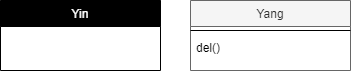

The diagram above was exported from draw.io. Its source (the exported page's mxGraphModel, read from the mxfile embedded in the PNG):
<mxGraphModel dx="868" dy="450" grid="1" gridSize="10" guides="1" tooltips="1" connect="1" arrows="1" fold="1" page="1" pageScale="1" pageWidth="827" pageHeight="1169" math="0" shadow="0">
  <root>
    <mxCell id="WIyWlLk6GJQsqaUBKTNV-0" />
    <mxCell id="WIyWlLk6GJQsqaUBKTNV-1" parent="WIyWlLk6GJQsqaUBKTNV-0" />
    <mxCell id="zkfFHV4jXpPFQw0GAbJ--13" value="Yin" style="swimlane;fontStyle=0;align=center;verticalAlign=top;childLayout=stackLayout;horizontal=1;startSize=26;horizontalStack=0;resizeParent=1;resizeLast=0;collapsible=1;marginBottom=0;rounded=0;shadow=0;strokeWidth=1;fillColor=#000000;fontColor=#FFFFFF;" parent="WIyWlLk6GJQsqaUBKTNV-1" vertex="1">
      <mxGeometry x="330" y="360" width="160" height="70" as="geometry">
        <mxRectangle x="340" y="380" width="170" height="26" as="alternateBounds" />
      </mxGeometry>
    </mxCell>
    <mxCell id="X8M6SHU5E28pYee4inop-0" value="Yang" style="swimlane;fontStyle=0;align=center;verticalAlign=top;childLayout=stackLayout;horizontal=1;startSize=26;horizontalStack=0;resizeParent=1;resizeLast=0;collapsible=1;marginBottom=0;rounded=0;shadow=0;strokeWidth=1;fillColor=#f5f5f5;fontColor=#333333;strokeColor=#666666;" vertex="1" parent="WIyWlLk6GJQsqaUBKTNV-1">
      <mxGeometry x="520" y="360" width="160" height="70" as="geometry">
        <mxRectangle x="340" y="380" width="170" height="26" as="alternateBounds" />
      </mxGeometry>
    </mxCell>
    <mxCell id="X8M6SHU5E28pYee4inop-2" value="" style="line;html=1;strokeWidth=1;align=left;verticalAlign=middle;spacingTop=-1;spacingLeft=3;spacingRight=3;rotatable=0;labelPosition=right;points=[];portConstraint=eastwest;" vertex="1" parent="X8M6SHU5E28pYee4inop-0">
      <mxGeometry y="26" width="160" height="8" as="geometry" />
    </mxCell>
    <mxCell id="X8M6SHU5E28pYee4inop-1" value="del()" style="text;align=left;verticalAlign=top;spacingLeft=4;spacingRight=4;overflow=hidden;rotatable=0;points=[[0,0.5],[1,0.5]];portConstraint=eastwest;" vertex="1" parent="X8M6SHU5E28pYee4inop-0">
      <mxGeometry y="34" width="160" height="26" as="geometry" />
    </mxCell>
  </root>
</mxGraphModel>